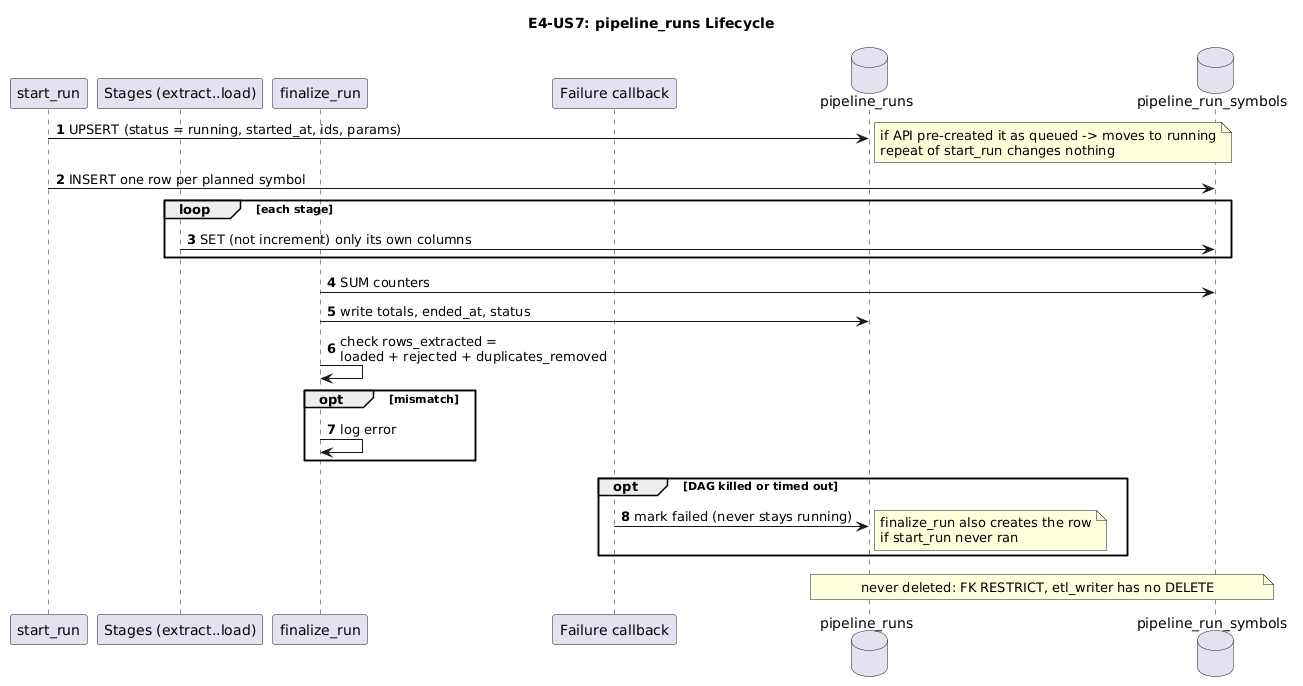

The diagram above was rendered by PlantUML. Its source (embedded in the PNG):
@startuml
title E4-US7: pipeline_runs Lifecycle
autonumber
participant start_run
participant "Stages (extract..load)" as ST
participant finalize_run
participant "Failure callback" as CB
database pipeline_runs as R
database pipeline_run_symbols as S

start_run -> R: UPSERT (status = running, started_at, ids, params)
note right: if API pre-created it as queued -> moves to running\nrepeat of start_run changes nothing
start_run -> S: INSERT one row per planned symbol

loop each stage
    ST -> S: SET (not increment) only its own columns
end

finalize_run -> S: SUM counters
finalize_run -> R: write totals, ended_at, status
finalize_run -> finalize_run: check rows_extracted =\nloaded + rejected + duplicates_removed
opt mismatch
    finalize_run -> finalize_run: log error
end

opt DAG killed or timed out
    CB -> R: mark failed (never stays running)
    note right: finalize_run also creates the row\nif start_run never ran
end
note over R, S: never deleted: FK RESTRICT, etl_writer has no DELETE
@enduml